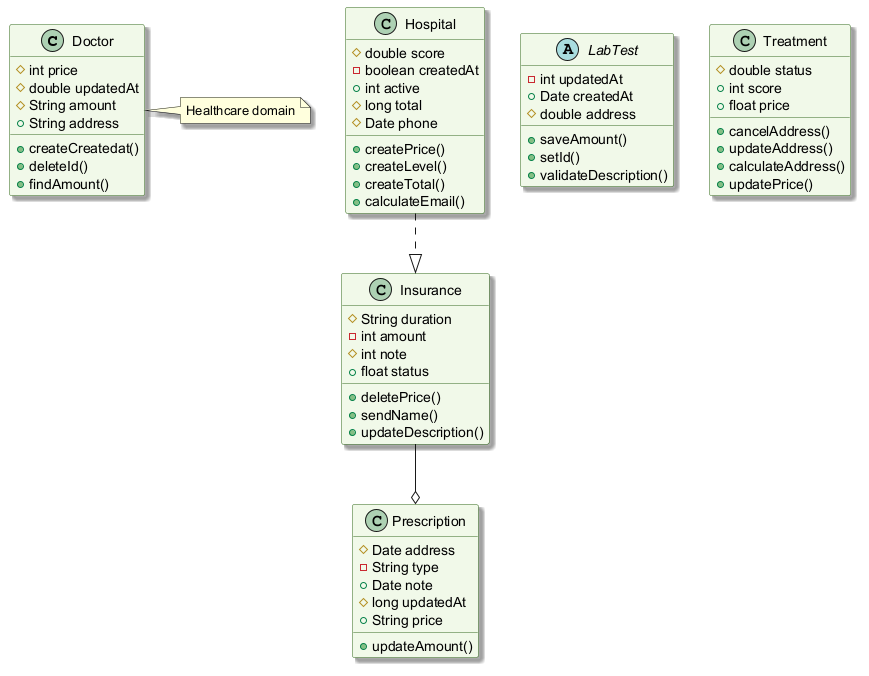

The diagram above was rendered by PlantUML. Its source (embedded in the PNG):
@startuml
skinparam backgroundColor #FFFFFF
skinparam classBackgroundColor #F1F8E9
skinparam classBorderColor #33691E
skinparam shadowing true
class Doctor {
  #int price
  #double updatedAt
  #String amount
  +String address
  +createCreatedat()
  +deleteId()
  +findAmount()
}
class Prescription {
  #Date address
  -String type
  +Date note
  #long updatedAt
  +String price
  +updateAmount()
}
abstract class LabTest {
  -int updatedAt
  +Date createdAt
  #double address
  +saveAmount()
  +setId()
  +validateDescription()
}
class Insurance {
  #String duration
  -int amount
  #int note
  +float status
  +deletePrice()
  +sendName()
  +updateDescription()
}
class Treatment {
  #double status
  +int score
  +float price
  +cancelAddress()
  +updateAddress()
  +calculateAddress()
  +updatePrice()
}
class Hospital {
  #double score
  -boolean createdAt
  +int active
  #long total
  #Date phone
  +createPrice()
  +createLevel()
  +createTotal()
  +calculateEmail()
}
Insurance --o Prescription
Hospital ..|> Insurance
note right of Doctor : Healthcare domain
@enduml